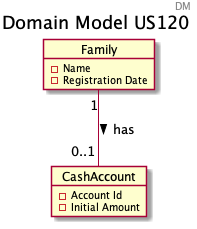

The diagram above was rendered by PlantUML. Its source (embedded in the PNG):
@startuml
header DM
title Domain Model US120
object Family {
  - Name
  - Registration Date
}

Family "1" -- "0..1" CashAccount : " has  >"

object CashAccount {
  - Account Id
  - Initial Amount
}
@enduml